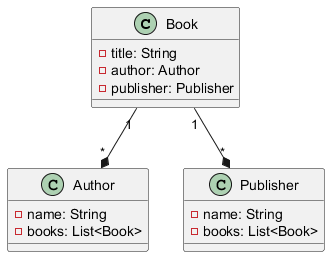

The diagram above was rendered by PlantUML. Its source (embedded in the PNG):
@startuml
   class Book {
       - title: String
       - author: Author
       - publisher: Publisher
   }

   class Author {
       - name: String
       - books: List<Book>
   }

   class Publisher {
       - name: String
       - books: List<Book>
   }
   Book "1" --* "*" Author
   Book "1" --* "*" Publisher
   @enduml